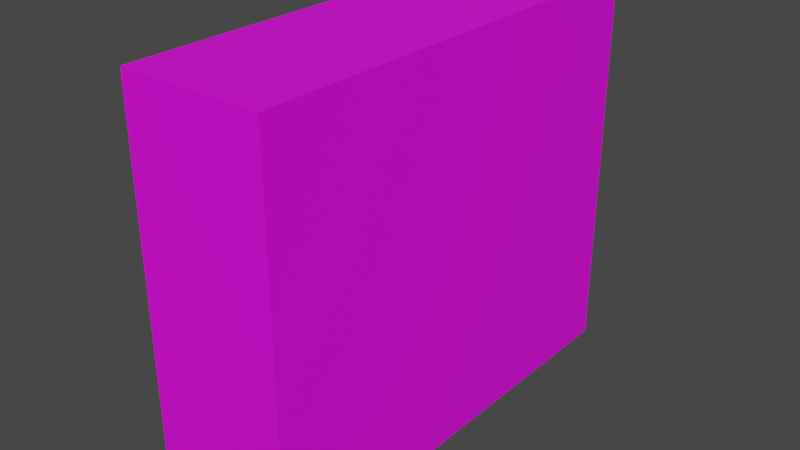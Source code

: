 # Source: cpu2.blend  (saved by Blender 2.80.75; exported with 4.5.12 LTS)
import bpy
from mathutils import Matrix  # noqa: F401  (used for matrix-valued properties, if any)

bpy.ops.wm.read_factory_settings(use_empty=True)
scene = bpy.context.scene
scene.name = 'Scene'

# ---- collections
col_collection = bpy.data.collections.new('Collection'); scene.collection.children.link(col_collection)

# ---- images (referenced by path relative to the original .blend; pixels are not part of the script)
import os
ASSET_DIR = os.environ.get("B2B_ASSET_DIR", "")  # directory of the original .blend (textures are referenced by path, not embedded)
HERE = os.path.dirname(os.path.abspath(__file__))  # packed textures are extracted next to this script under _unpacked/

def load_image(name, relpath, width, height, colorspace="sRGB"):
    """Load a texture the original file referenced (path relative to the .blend, or extracted next to this script)."""
    p = next((c for c in (os.path.join(HERE, relpath), os.path.join(ASSET_DIR, relpath)) if relpath and os.path.exists(c)), "")
    if p:
        img = bpy.data.images.load(p, check_existing=True)
        img.name = name
    else:  # same state as the original file: an image datablock whose file is absent (Cycles renders it pink)
        img = bpy.data.images.new(name, width, height)
        img.source = "FILE"
        img.filepath = "//" + (relpath or name)
    img.colorspace_settings.name = colorspace
    return img
img_img_8606_jpg = load_image('IMG_8606.JPG', 'IMG_8606.JPG', 1024, 1024, 'sRGB')
img_img_8607_jpg = load_image('IMG_8607.JPG', 'IMG_8607.JPG', 1024, 1024, 'sRGB')
img_img_8451_jpg = load_image('IMG_8451.JPG', 'IMG_8451.JPG', 1024, 1024, 'sRGB')
img_img_8450_jpg = load_image('IMG_8450.JPG', 'IMG_8450.JPG', 1024, 1024, 'sRGB')

# ---- materials (node trees are filled in below, after node groups)
mat_material = bpy.data.materials.new('Material')
mat_material.alpha_threshold = 0.0
mat_material.use_transparent_shadow = False
mat_material.line_color = (0.0, 0.0, 0.0, 1.0)
mat_material_001 = bpy.data.materials.new('Material.001')
mat_material_001.use_transparent_shadow = False
mat_material_002 = bpy.data.materials.new('Material.002')
mat_material_002.use_transparent_shadow = False
mat_material_003 = bpy.data.materials.new('Material.003')
mat_material_003.use_transparent_shadow = False

# ---- material node trees
mat_material.use_nodes = True; mat_material.node_tree.nodes.clear()
_N = mat_material.node_tree.nodes; _L = mat_material.node_tree.links
n0 = _N.new('ShaderNodeOutputMaterial'); n0.name = 'Material Output'; n0.location = (300, 300)
n1 = _N.new('ShaderNodeBsdfPrincipled'); n1.name = 'Principled BSDF'; n1.location = (10, 300)
n1.distribution = 'GGX'
n1.subsurface_method = 'BURLEY'
n1.inputs[2].default_value = 0.4
n1.inputs[3].default_value = 1.45
n1.inputs[27].default_value = (0.0, 0.0, 0.0, 1.0)
n1.inputs[28].default_value = 1.0
n2 = _N.new('ShaderNodeTexImage'); n2.name = 'Image Texture'; n2.location = (-280, 280)
n2.image = img_img_8606_jpg
_L.new(n1.outputs[0], n0.inputs[0])
_L.new(n2.outputs[0], n1.inputs[0])
n0.is_active_output = True
mat_material_001.use_nodes = True; mat_material_001.node_tree.nodes.clear()
_N = mat_material_001.node_tree.nodes; _L = mat_material_001.node_tree.links
n0 = _N.new('ShaderNodeOutputMaterial'); n0.name = 'Material Output'; n0.location = (300, 300)
n1 = _N.new('ShaderNodeBsdfPrincipled'); n1.name = 'Principled BSDF'; n1.location = (10, 300)
n1.distribution = 'GGX'
n1.subsurface_method = 'BURLEY'
n1.inputs[3].default_value = 1.45
n1.inputs[27].default_value = (0.0, 0.0, 0.0, 1.0)
n1.inputs[28].default_value = 1.0
n2 = _N.new('ShaderNodeTexImage'); n2.name = 'Image Texture'; n2.location = (-280, 280)
n2.image = img_img_8607_jpg
_L.new(n1.outputs[0], n0.inputs[0])
_L.new(n2.outputs[0], n1.inputs[0])
n0.is_active_output = True
mat_material_002.use_nodes = True; mat_material_002.node_tree.nodes.clear()
_N = mat_material_002.node_tree.nodes; _L = mat_material_002.node_tree.links
n0 = _N.new('ShaderNodeOutputMaterial'); n0.name = 'Material Output'; n0.location = (300, 300)
n1 = _N.new('ShaderNodeBsdfPrincipled'); n1.name = 'Principled BSDF'; n1.location = (10, 300)
n1.distribution = 'GGX'
n1.subsurface_method = 'BURLEY'
n1.inputs[3].default_value = 1.45
n1.inputs[27].default_value = (0.0, 0.0, 0.0, 1.0)
n1.inputs[28].default_value = 1.0
n2 = _N.new('ShaderNodeTexImage'); n2.name = 'Image Texture'; n2.location = (-280, 280)
n2.image = img_img_8451_jpg
_L.new(n1.outputs[0], n0.inputs[0])
_L.new(n2.outputs[0], n1.inputs[0])
n0.is_active_output = True
mat_material_003.use_nodes = True; mat_material_003.node_tree.nodes.clear()
_N = mat_material_003.node_tree.nodes; _L = mat_material_003.node_tree.links
n0 = _N.new('ShaderNodeOutputMaterial'); n0.name = 'Material Output'; n0.location = (300, 300)
n1 = _N.new('ShaderNodeBsdfPrincipled'); n1.name = 'Principled BSDF'; n1.location = (10, 300)
n1.distribution = 'GGX'
n1.subsurface_method = 'BURLEY'
n1.inputs[3].default_value = 1.45
n1.inputs[27].default_value = (0.0, 0.0, 0.0, 1.0)
n1.inputs[28].default_value = 1.0
n2 = _N.new('ShaderNodeTexImage'); n2.name = 'Image Texture'; n2.location = (-280, 280)
n2.image = img_img_8450_jpg
_L.new(n1.outputs[0], n0.inputs[0])
_L.new(n2.outputs[0], n1.inputs[0])
n0.is_active_output = True

# ---- world
world_world = bpy.data.worlds.new('World'); scene.world = world_world
world_world.use_nodes = True; world_world.node_tree.nodes.clear()
_N = world_world.node_tree.nodes; _L = world_world.node_tree.links
n0 = _N.new('ShaderNodeOutputWorld'); n0.name = 'World Output'; n0.location = (300, 300)
n1 = _N.new('ShaderNodeBackground'); n1.name = 'Background'; n1.location = (10, 300)
n1.inputs[0].default_value = (0.05088, 0.05088, 0.05088, 1.0)
_L.new(n1.outputs[0], n0.inputs[0])
n0.is_active_output = True
world_world.color = (0.05088, 0.05088, 0.05088)
world_world.use_sun_shadow = False
world_world.sun_shadow_jitter_overblur = 0.0

# ---- meshes
me_cube = bpy.data.meshes.new('Cube')
me_cube.from_pydata([(0.501, 1.0, 1.0), (0.501, 1.0, -1.0), (0.501, -1.0, 1.0), (0.501, -1.0, -1.0), (-0.501, 1.0, 1.0), (-0.501, 1.0, -1.0), (-0.501, -1.0, 1.0), (-0.501, -1.0, -1.0)], [], [(0, 4, 6, 2), (3, 2, 6, 7), (7, 6, 4, 5), (5, 1, 3, 7), (1, 0, 2, 3), (5, 4, 0, 1)])
me_cube.polygons.foreach_set('material_index', [3, 0, 0, 1, 0, 2])
_uv = me_cube.uv_layers.new(name='UVMap')
_uv.uv.foreach_set('vector', [0.1159, 0.7678, 0.1076, 0.03543, 0.7833, 0.2675, 0.7821, 0.6471, 0.375, 0.25, 0.625, 0.25, 0.625, 0.5, 0.375, 0.5, 0.07885, 0.07139, 0.8205, 0.1914, 0.9983, 0.8383, 0.005023, 0.88, 0.02127, 0.6465, 0.02022, 0.1723, 0.9732, 0.2365, 0.9725, 0.6435, 0.07881, 0.3152, 0.3288, 0.3152, 0.3288, 0.5652, 0.07881, 0.5652, -0.0006447, 0.9813, -0.0002161, 0.006872, 1.009, 0.008351, 0.9144, 1.008])
me_cube.materials.append(mat_material)
me_cube.materials.append(mat_material_001)
me_cube.materials.append(mat_material_002)
me_cube.materials.append(mat_material_003)
me_cube.use_remesh_preserve_volume = False
me_cube.use_remesh_preserve_attributes = False
me_cube.use_mirror_vertex_groups = False
me_cube.update()

# ---- objects
ob_cube = bpy.data.objects.new('Cube', me_cube)

# ---- transforms, parenting, visibility, modifiers, constraints
ob_cube.location = (0.0, 0.0, 0.0)
ob_cube.rotation_euler = (1.571, 0.0, 0.0)
ob_cube.scale = (0.3, 0.41, 0.48)
ob_cube.lock_rotations_4d = False
ob_cube.empty_display_type = 'ARROWS'
ob_cube.lineart.crease_threshold = 0.0

# ---- collection membership
col_collection.objects.link(ob_cube)

# ---- scene / render settings (as saved in the file)
scene.frame_start = 1; scene.frame_end = 250; scene.frame_set(1)
scene.render.engine = 'BLENDER_EEVEE_NEXT'
scene.cycles.use_denoising = False
scene.cycles.samples = 128
scene.cycles.sampling_pattern = 'TABULATED_SOBOL'
scene.cycles.use_adaptive_sampling = False
scene.cycles.use_light_tree = False
scene.view_settings.view_transform = 'Filmic'
bpy.context.view_layer.update()

# ---- added for rendering (the .blend has no active camera and no usable light): camera, sun
cam_auto = bpy.data.cameras.new('AutoCamera')
cam_auto.lens = 50.0
cam_auto.sensor_width = 36.0
cam_auto.clip_end = 1000.0
ob_auto_camera = bpy.data.objects.new('AutoCamera', cam_auto)
scene.collection.objects.link(ob_auto_camera)
ob_auto_camera.location = (1.20078, -1.44094, 0.960627)
ob_auto_camera.rotation_euler = (1.09748, -7.21219e-08, 0.694738)
scene.camera = ob_auto_camera
light_auto_sun = bpy.data.lights.new('AutoSun', 'SUN')
light_auto_sun.energy = 3.0
light_auto_sun.angle = 0.0523599
ob_auto_sun = bpy.data.objects.new('AutoSun', light_auto_sun)
scene.collection.objects.link(ob_auto_sun)
ob_auto_sun.rotation_euler = (0.872665, 0.174533, 0.523599)
bpy.context.view_layer.update()
